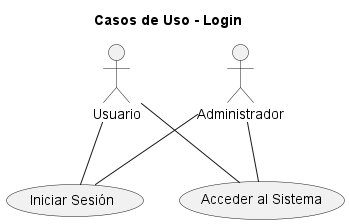

The diagram above was rendered by PlantUML. Its source (embedded in the PNG):
@startuml 
title Casos de Uso - Login

actor "Usuario" as User
User -- (Iniciar Sesión)
User -- (Acceder al Sistema)

actor "Administrador" as admin
admin -- (Iniciar Sesión)
admin -- (Acceder al Sistema)


@enduml